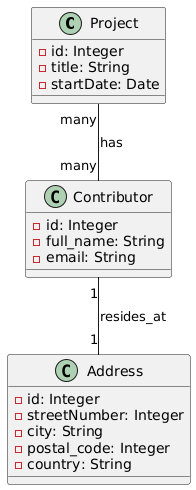

The diagram above was rendered by PlantUML. Its source (embedded in the PNG):
@startuml
' Define Project Model
class Project {
  - id: Integer
  - title: String
  - startDate: Date
}

' Define Contributor Model
class Contributor {
  - id: Integer
  - full_name: String
  - email: String
}

' Define Address Model
class Address {
  - id: Integer
  - streetNumber: Integer
  - city: String
  - postal_code: Integer
  - country: String
}

' Define relationships between models
Project "many" -- "many" Contributor : has
Contributor "1" -- "1" Address : resides_at
@enduml